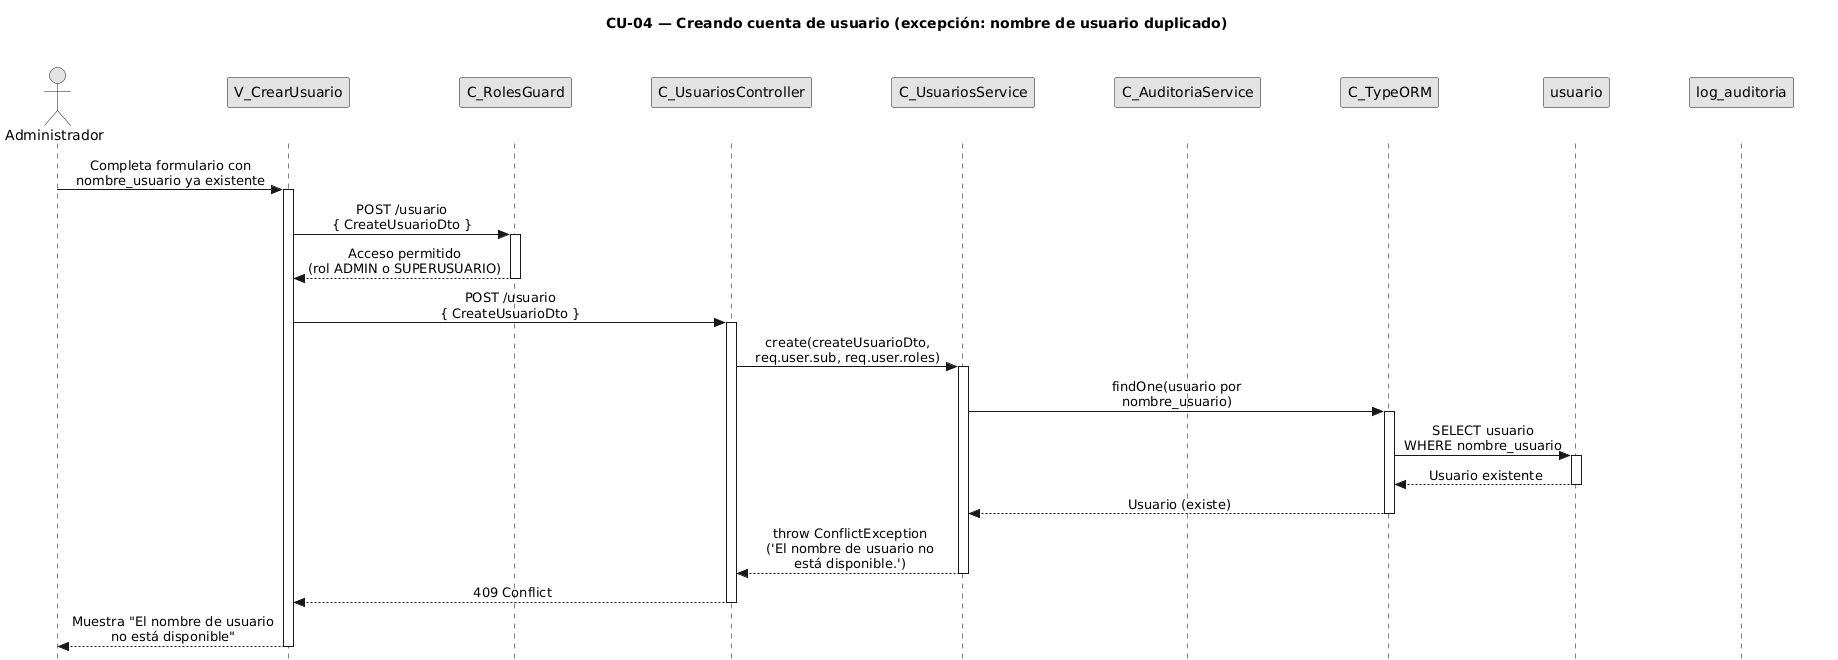

The diagram above was rendered by PlantUML. Its source (embedded in the PNG):
@startuml CU04-exc-nombre-duplicado
title CU-04 — Creando cuenta de usuario (excepción: nombre de usuario duplicado)

skinparam style strictuml
skinparam monochrome true
skinparam shadowing false
skinparam sequenceMessageAlign center
<style>
sequenceDiagram {
  participant {
    Margin 35
  }
  actor {
    Margin 15
  }
}
</style>
skinparam sequence {
  MessageAlign center
  LifeLineBorderColor black
}
hide footbox

actor "Administrador" as user
participant "V_CrearUsuario" as view
participant "C_RolesGuard" as guard
participant "C_UsuariosController" as ctrl
participant "C_UsuariosService" as svc
participant "C_AuditoriaService" as aud
participant "C_TypeORM" as orm
participant "usuario" as uent
participant "log_auditoria" as aent

user -> view : Completa formulario con\nnombre_usuario ya existente
activate view

view -> guard : POST /usuario\n{ CreateUsuarioDto }
activate guard

guard --> view : Acceso permitido\n(rol ADMIN o SUPERUSUARIO)
deactivate guard

view -> ctrl : POST /usuario\n{ CreateUsuarioDto }
activate ctrl

ctrl -> svc : create(createUsuarioDto,\nreq.user.sub, req.user.roles)
activate svc

svc -> orm : findOne(usuario por\nnombre_usuario)
activate orm

orm -> uent : SELECT usuario\nWHERE nombre_usuario
activate uent
uent --> orm : Usuario existente
deactivate uent

orm --> svc : Usuario (existe)
deactivate orm

svc --> ctrl : throw ConflictException\n('El nombre de usuario no\nestá disponible.')
deactivate svc

ctrl --> view : 409 Conflict
deactivate ctrl

view --> user : Muestra "El nombre de usuario\nno está disponible"
deactivate view

@enduml